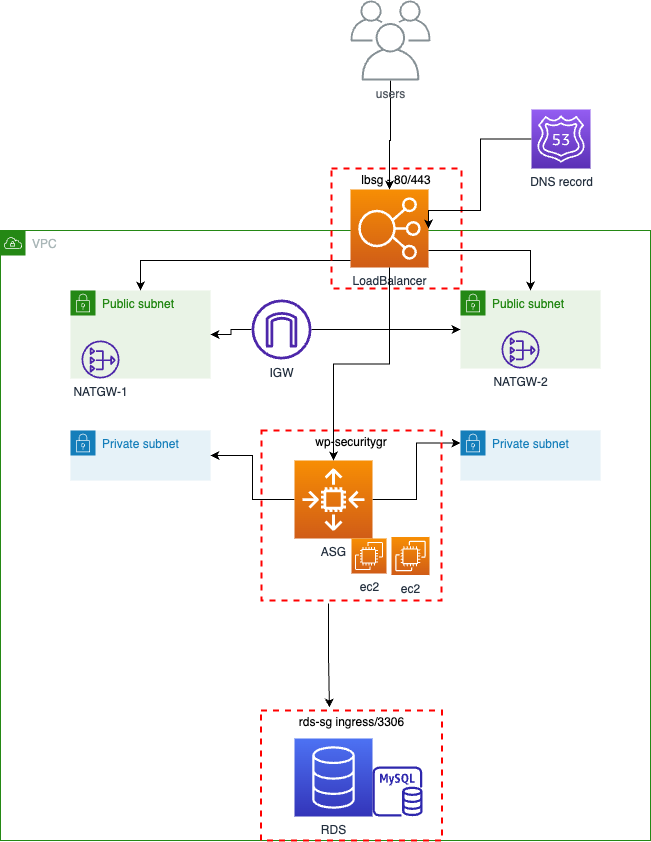

The diagram above was exported from draw.io. Its source (the exported page's mxGraphModel, read from the mxfile embedded in the PNG):
<mxGraphModel dx="954" dy="1723" grid="1" gridSize="10" guides="1" tooltips="1" connect="1" arrows="1" fold="1" page="1" pageScale="1" pageWidth="827" pageHeight="1169" math="0" shadow="0">
  <root>
    <mxCell id="0" />
    <mxCell id="1" parent="0" />
    <mxCell id="Yl1EgJB3f9tr2Fbb_SZK-1" value="VPC" style="points=[[0,0],[0.25,0],[0.5,0],[0.75,0],[1,0],[1,0.25],[1,0.5],[1,0.75],[1,1],[0.75,1],[0.5,1],[0.25,1],[0,1],[0,0.75],[0,0.5],[0,0.25]];outlineConnect=0;gradientColor=none;html=1;whiteSpace=wrap;fontSize=12;fontStyle=0;container=1;pointerEvents=0;collapsible=0;recursiveResize=0;shape=mxgraph.aws4.group;grIcon=mxgraph.aws4.group_vpc;strokeColor=#248814;fillColor=none;verticalAlign=top;align=left;spacingLeft=30;fontColor=#AAB7B8;dashed=0;" vertex="1" parent="1">
      <mxGeometry x="89" y="40" width="650" height="610" as="geometry" />
    </mxCell>
    <mxCell id="Yl1EgJB3f9tr2Fbb_SZK-2" value="Public subnet" style="points=[[0,0],[0.25,0],[0.5,0],[0.75,0],[1,0],[1,0.25],[1,0.5],[1,0.75],[1,1],[0.75,1],[0.5,1],[0.25,1],[0,1],[0,0.75],[0,0.5],[0,0.25]];outlineConnect=0;gradientColor=none;html=1;whiteSpace=wrap;fontSize=12;fontStyle=0;container=1;pointerEvents=0;collapsible=0;recursiveResize=0;shape=mxgraph.aws4.group;grIcon=mxgraph.aws4.group_security_group;grStroke=0;strokeColor=#248814;fillColor=#E9F3E6;verticalAlign=top;align=left;spacingLeft=30;fontColor=#248814;dashed=0;" vertex="1" parent="Yl1EgJB3f9tr2Fbb_SZK-1">
      <mxGeometry x="460" y="60" width="140" height="78" as="geometry" />
    </mxCell>
    <mxCell id="Yl1EgJB3f9tr2Fbb_SZK-21" value="NATGW-2" style="sketch=0;outlineConnect=0;fontColor=#232F3E;gradientColor=none;fillColor=#4D27AA;strokeColor=none;dashed=0;verticalLabelPosition=bottom;verticalAlign=top;align=center;html=1;fontSize=12;fontStyle=0;aspect=fixed;pointerEvents=1;shape=mxgraph.aws4.nat_gateway;" vertex="1" parent="Yl1EgJB3f9tr2Fbb_SZK-2">
      <mxGeometry x="41" y="40" width="38" height="38" as="geometry" />
    </mxCell>
    <mxCell id="Yl1EgJB3f9tr2Fbb_SZK-3" value="Public subnet" style="points=[[0,0],[0.25,0],[0.5,0],[0.75,0],[1,0],[1,0.25],[1,0.5],[1,0.75],[1,1],[0.75,1],[0.5,1],[0.25,1],[0,1],[0,0.75],[0,0.5],[0,0.25]];outlineConnect=0;gradientColor=none;html=1;whiteSpace=wrap;fontSize=12;fontStyle=0;container=1;pointerEvents=0;collapsible=0;recursiveResize=0;shape=mxgraph.aws4.group;grIcon=mxgraph.aws4.group_security_group;grStroke=0;strokeColor=#248814;fillColor=#E9F3E6;verticalAlign=top;align=left;spacingLeft=30;fontColor=#248814;dashed=0;" vertex="1" parent="Yl1EgJB3f9tr2Fbb_SZK-1">
      <mxGeometry x="70" y="60" width="140" height="88" as="geometry" />
    </mxCell>
    <mxCell id="Yl1EgJB3f9tr2Fbb_SZK-20" value="NATGW-1" style="sketch=0;outlineConnect=0;fontColor=#232F3E;gradientColor=none;fillColor=#4D27AA;strokeColor=none;dashed=0;verticalLabelPosition=bottom;verticalAlign=top;align=center;html=1;fontSize=12;fontStyle=0;aspect=fixed;pointerEvents=1;shape=mxgraph.aws4.nat_gateway;" vertex="1" parent="Yl1EgJB3f9tr2Fbb_SZK-3">
      <mxGeometry x="11" y="50" width="38" height="38" as="geometry" />
    </mxCell>
    <mxCell id="Yl1EgJB3f9tr2Fbb_SZK-4" value="Private subnet" style="points=[[0,0],[0.25,0],[0.5,0],[0.75,0],[1,0],[1,0.25],[1,0.5],[1,0.75],[1,1],[0.75,1],[0.5,1],[0.25,1],[0,1],[0,0.75],[0,0.5],[0,0.25]];outlineConnect=0;gradientColor=none;html=1;whiteSpace=wrap;fontSize=12;fontStyle=0;container=1;pointerEvents=0;collapsible=0;recursiveResize=0;shape=mxgraph.aws4.group;grIcon=mxgraph.aws4.group_security_group;grStroke=0;strokeColor=#147EBA;fillColor=#E6F2F8;verticalAlign=top;align=left;spacingLeft=30;fontColor=#147EBA;dashed=0;" vertex="1" parent="Yl1EgJB3f9tr2Fbb_SZK-1">
      <mxGeometry x="460" y="200" width="140" height="50" as="geometry" />
    </mxCell>
    <mxCell id="Yl1EgJB3f9tr2Fbb_SZK-5" value="Private subnet" style="points=[[0,0],[0.25,0],[0.5,0],[0.75,0],[1,0],[1,0.25],[1,0.5],[1,0.75],[1,1],[0.75,1],[0.5,1],[0.25,1],[0,1],[0,0.75],[0,0.5],[0,0.25]];outlineConnect=0;gradientColor=none;html=1;whiteSpace=wrap;fontSize=12;fontStyle=0;container=1;pointerEvents=0;collapsible=0;recursiveResize=0;shape=mxgraph.aws4.group;grIcon=mxgraph.aws4.group_security_group;grStroke=0;strokeColor=#147EBA;fillColor=#E6F2F8;verticalAlign=top;align=left;spacingLeft=30;fontColor=#147EBA;dashed=0;" vertex="1" parent="Yl1EgJB3f9tr2Fbb_SZK-1">
      <mxGeometry x="70" y="200" width="140" height="50" as="geometry" />
    </mxCell>
    <mxCell id="Yl1EgJB3f9tr2Fbb_SZK-7" style="edgeStyle=orthogonalEdgeStyle;rounded=0;orthogonalLoop=1;jettySize=auto;html=1;entryX=0;entryY=0.25;entryDx=0;entryDy=0;" edge="1" parent="Yl1EgJB3f9tr2Fbb_SZK-1" source="Yl1EgJB3f9tr2Fbb_SZK-12" target="Yl1EgJB3f9tr2Fbb_SZK-4">
      <mxGeometry relative="1" as="geometry">
        <mxPoint x="414" y="269" as="sourcePoint" />
      </mxGeometry>
    </mxCell>
    <mxCell id="Yl1EgJB3f9tr2Fbb_SZK-13" style="edgeStyle=orthogonalEdgeStyle;rounded=0;orthogonalLoop=1;jettySize=auto;html=1;" edge="1" parent="Yl1EgJB3f9tr2Fbb_SZK-1" source="Yl1EgJB3f9tr2Fbb_SZK-12" target="Yl1EgJB3f9tr2Fbb_SZK-5">
      <mxGeometry relative="1" as="geometry" />
    </mxCell>
    <mxCell id="Yl1EgJB3f9tr2Fbb_SZK-12" value="ASG" style="sketch=0;points=[[0,0,0],[0.25,0,0],[0.5,0,0],[0.75,0,0],[1,0,0],[0,1,0],[0.25,1,0],[0.5,1,0],[0.75,1,0],[1,1,0],[0,0.25,0],[0,0.5,0],[0,0.75,0],[1,0.25,0],[1,0.5,0],[1,0.75,0]];outlineConnect=0;fontColor=#232F3E;gradientColor=#F78E04;gradientDirection=north;fillColor=#D05C17;strokeColor=#ffffff;dashed=0;verticalLabelPosition=bottom;verticalAlign=top;align=center;html=1;fontSize=12;fontStyle=0;aspect=fixed;shape=mxgraph.aws4.resourceIcon;resIcon=mxgraph.aws4.auto_scaling2;" vertex="1" parent="Yl1EgJB3f9tr2Fbb_SZK-1">
      <mxGeometry x="294" y="230" width="78" height="78" as="geometry" />
    </mxCell>
    <mxCell id="Yl1EgJB3f9tr2Fbb_SZK-14" value="ec2" style="sketch=0;points=[[0,0,0],[0.25,0,0],[0.5,0,0],[0.75,0,0],[1,0,0],[0,1,0],[0.25,1,0],[0.5,1,0],[0.75,1,0],[1,1,0],[0,0.25,0],[0,0.5,0],[0,0.75,0],[1,0.25,0],[1,0.5,0],[1,0.75,0]];outlineConnect=0;fontColor=#232F3E;gradientColor=#F78E04;gradientDirection=north;fillColor=#D05C17;strokeColor=#ffffff;dashed=0;verticalLabelPosition=bottom;verticalAlign=top;align=center;html=1;fontSize=12;fontStyle=0;aspect=fixed;shape=mxgraph.aws4.resourceIcon;resIcon=mxgraph.aws4.ec2;" vertex="1" parent="Yl1EgJB3f9tr2Fbb_SZK-1">
      <mxGeometry x="391" y="306.5" width="38" height="38" as="geometry" />
    </mxCell>
    <mxCell id="Yl1EgJB3f9tr2Fbb_SZK-15" value="ec2" style="sketch=0;points=[[0,0,0],[0.25,0,0],[0.5,0,0],[0.75,0,0],[1,0,0],[0,1,0],[0.25,1,0],[0.5,1,0],[0.75,1,0],[1,1,0],[0,0.25,0],[0,0.5,0],[0,0.75,0],[1,0.25,0],[1,0.5,0],[1,0.75,0]];outlineConnect=0;fontColor=#232F3E;gradientColor=#F78E04;gradientDirection=north;fillColor=#D05C17;strokeColor=#ffffff;dashed=0;verticalLabelPosition=bottom;verticalAlign=top;align=center;html=1;fontSize=12;fontStyle=0;aspect=fixed;shape=mxgraph.aws4.resourceIcon;resIcon=mxgraph.aws4.ec2;" vertex="1" parent="Yl1EgJB3f9tr2Fbb_SZK-1">
      <mxGeometry x="351" y="308" width="35" height="35" as="geometry" />
    </mxCell>
    <mxCell id="Yl1EgJB3f9tr2Fbb_SZK-33" style="edgeStyle=orthogonalEdgeStyle;rounded=0;orthogonalLoop=1;jettySize=auto;html=1;" edge="1" parent="Yl1EgJB3f9tr2Fbb_SZK-1" source="Yl1EgJB3f9tr2Fbb_SZK-22" target="Yl1EgJB3f9tr2Fbb_SZK-2">
      <mxGeometry relative="1" as="geometry" />
    </mxCell>
    <mxCell id="Yl1EgJB3f9tr2Fbb_SZK-34" style="edgeStyle=orthogonalEdgeStyle;rounded=0;orthogonalLoop=1;jettySize=auto;html=1;entryX=1;entryY=0.5;entryDx=0;entryDy=0;" edge="1" parent="Yl1EgJB3f9tr2Fbb_SZK-1" source="Yl1EgJB3f9tr2Fbb_SZK-22" target="Yl1EgJB3f9tr2Fbb_SZK-3">
      <mxGeometry relative="1" as="geometry" />
    </mxCell>
    <mxCell id="Yl1EgJB3f9tr2Fbb_SZK-22" value="IGW" style="sketch=0;outlineConnect=0;fontColor=#232F3E;gradientColor=none;fillColor=#4D27AA;strokeColor=none;dashed=0;verticalLabelPosition=bottom;verticalAlign=top;align=center;html=1;fontSize=12;fontStyle=0;aspect=fixed;pointerEvents=1;shape=mxgraph.aws4.internet_gateway;" vertex="1" parent="Yl1EgJB3f9tr2Fbb_SZK-1">
      <mxGeometry x="251" y="69" width="60" height="60" as="geometry" />
    </mxCell>
    <mxCell id="Yl1EgJB3f9tr2Fbb_SZK-25" value="RDS" style="sketch=0;points=[[0,0,0],[0.25,0,0],[0.5,0,0],[0.75,0,0],[1,0,0],[0,1,0],[0.25,1,0],[0.5,1,0],[0.75,1,0],[1,1,0],[0,0.25,0],[0,0.5,0],[0,0.75,0],[1,0.25,0],[1,0.5,0],[1,0.75,0]];outlineConnect=0;fontColor=#232F3E;gradientColor=#4D72F3;gradientDirection=north;fillColor=#3334B9;strokeColor=#ffffff;dashed=0;verticalLabelPosition=bottom;verticalAlign=top;align=center;html=1;fontSize=12;fontStyle=0;aspect=fixed;shape=mxgraph.aws4.resourceIcon;resIcon=mxgraph.aws4.database;" vertex="1" parent="Yl1EgJB3f9tr2Fbb_SZK-1">
      <mxGeometry x="294" y="508" width="78" height="78" as="geometry" />
    </mxCell>
    <mxCell id="Yl1EgJB3f9tr2Fbb_SZK-26" value="" style="sketch=0;outlineConnect=0;fontColor=#232F3E;gradientColor=none;fillColor=#2E27AD;strokeColor=none;dashed=0;verticalLabelPosition=bottom;verticalAlign=top;align=center;html=1;fontSize=12;fontStyle=0;aspect=fixed;pointerEvents=1;shape=mxgraph.aws4.rds_mysql_instance;" vertex="1" parent="Yl1EgJB3f9tr2Fbb_SZK-1">
      <mxGeometry x="372" y="536" width="50" height="50" as="geometry" />
    </mxCell>
    <mxCell id="Yl1EgJB3f9tr2Fbb_SZK-30" value="wp-securitygr" style="fontStyle=0;verticalAlign=top;align=center;spacingTop=-2;fillColor=none;rounded=0;whiteSpace=wrap;html=1;strokeColor=#FF0000;strokeWidth=2;dashed=1;container=1;collapsible=0;expand=0;recursiveResize=0;" vertex="1" parent="Yl1EgJB3f9tr2Fbb_SZK-1">
      <mxGeometry x="261" y="200" width="180" height="170" as="geometry" />
    </mxCell>
    <mxCell id="Yl1EgJB3f9tr2Fbb_SZK-28" style="edgeStyle=orthogonalEdgeStyle;rounded=0;orthogonalLoop=1;jettySize=auto;html=1;entryX=0.378;entryY=-0.023;entryDx=0;entryDy=0;entryPerimeter=0;exitX=0.372;exitY=1.018;exitDx=0;exitDy=0;exitPerimeter=0;" edge="1" parent="Yl1EgJB3f9tr2Fbb_SZK-1" source="Yl1EgJB3f9tr2Fbb_SZK-30" target="Yl1EgJB3f9tr2Fbb_SZK-35">
      <mxGeometry relative="1" as="geometry">
        <mxPoint x="331.04999999999995" y="440" as="targetPoint" />
      </mxGeometry>
    </mxCell>
    <mxCell id="Yl1EgJB3f9tr2Fbb_SZK-35" value="rds-sg ingress/3306" style="fontStyle=0;verticalAlign=top;align=center;spacingTop=-2;fillColor=none;rounded=0;whiteSpace=wrap;html=1;strokeColor=#FF0000;strokeWidth=2;dashed=1;container=1;collapsible=0;expand=0;recursiveResize=0;" vertex="1" parent="Yl1EgJB3f9tr2Fbb_SZK-1">
      <mxGeometry x="260.5" y="480" width="181" height="130" as="geometry" />
    </mxCell>
    <mxCell id="Yl1EgJB3f9tr2Fbb_SZK-17" style="edgeStyle=orthogonalEdgeStyle;rounded=0;orthogonalLoop=1;jettySize=auto;html=1;entryX=0.5;entryY=0;entryDx=0;entryDy=0;entryPerimeter=0;" edge="1" parent="1" source="Yl1EgJB3f9tr2Fbb_SZK-9" target="Yl1EgJB3f9tr2Fbb_SZK-16">
      <mxGeometry relative="1" as="geometry">
        <Array as="points">
          <mxPoint x="479" y="-50" />
          <mxPoint x="478" y="-50" />
        </Array>
      </mxGeometry>
    </mxCell>
    <mxCell id="Yl1EgJB3f9tr2Fbb_SZK-9" value="users" style="sketch=0;outlineConnect=0;gradientColor=none;fontColor=#545B64;strokeColor=none;fillColor=#879196;dashed=0;verticalLabelPosition=bottom;verticalAlign=top;align=center;html=1;fontSize=12;fontStyle=0;aspect=fixed;shape=mxgraph.aws4.illustration_users;pointerEvents=1" vertex="1" parent="1">
      <mxGeometry x="439" y="-190" width="80" height="80" as="geometry" />
    </mxCell>
    <mxCell id="Yl1EgJB3f9tr2Fbb_SZK-16" value="LoadBalancer" style="sketch=0;points=[[0,0,0],[0.25,0,0],[0.5,0,0],[0.75,0,0],[1,0,0],[0,1,0],[0.25,1,0],[0.5,1,0],[0.75,1,0],[1,1,0],[0,0.25,0],[0,0.5,0],[0,0.75,0],[1,0.25,0],[1,0.5,0],[1,0.75,0]];outlineConnect=0;fontColor=#232F3E;gradientColor=#F78E04;gradientDirection=north;fillColor=#D05C17;strokeColor=#ffffff;dashed=0;verticalLabelPosition=bottom;verticalAlign=top;align=center;html=1;fontSize=12;fontStyle=0;aspect=fixed;shape=mxgraph.aws4.resourceIcon;resIcon=mxgraph.aws4.elastic_load_balancing;" vertex="1" parent="1">
      <mxGeometry x="439" y="-1" width="78" height="78" as="geometry" />
    </mxCell>
    <mxCell id="Yl1EgJB3f9tr2Fbb_SZK-18" style="edgeStyle=orthogonalEdgeStyle;rounded=0;orthogonalLoop=1;jettySize=auto;html=1;" edge="1" parent="1" source="Yl1EgJB3f9tr2Fbb_SZK-16" target="Yl1EgJB3f9tr2Fbb_SZK-3">
      <mxGeometry relative="1" as="geometry">
        <Array as="points">
          <mxPoint x="229" y="70" />
        </Array>
      </mxGeometry>
    </mxCell>
    <mxCell id="Yl1EgJB3f9tr2Fbb_SZK-19" style="edgeStyle=orthogonalEdgeStyle;rounded=0;orthogonalLoop=1;jettySize=auto;html=1;" edge="1" parent="1" source="Yl1EgJB3f9tr2Fbb_SZK-16" target="Yl1EgJB3f9tr2Fbb_SZK-2">
      <mxGeometry relative="1" as="geometry">
        <Array as="points">
          <mxPoint x="619" y="60" />
        </Array>
      </mxGeometry>
    </mxCell>
    <mxCell id="Yl1EgJB3f9tr2Fbb_SZK-29" style="edgeStyle=orthogonalEdgeStyle;rounded=0;orthogonalLoop=1;jettySize=auto;html=1;entryX=0.5;entryY=0;entryDx=0;entryDy=0;entryPerimeter=0;" edge="1" parent="1" source="Yl1EgJB3f9tr2Fbb_SZK-16" target="Yl1EgJB3f9tr2Fbb_SZK-12">
      <mxGeometry relative="1" as="geometry" />
    </mxCell>
    <mxCell id="Yl1EgJB3f9tr2Fbb_SZK-31" value="lbsg - 80/443" style="fontStyle=0;verticalAlign=top;align=center;spacingTop=-2;fillColor=none;rounded=0;whiteSpace=wrap;html=1;strokeColor=#FF0000;strokeWidth=2;dashed=1;container=1;collapsible=0;expand=0;recursiveResize=0;" vertex="1" parent="1">
      <mxGeometry x="420" y="-22" width="130" height="120" as="geometry" />
    </mxCell>
    <mxCell id="Yl1EgJB3f9tr2Fbb_SZK-40" style="edgeStyle=orthogonalEdgeStyle;rounded=0;orthogonalLoop=1;jettySize=auto;html=1;entryX=1;entryY=0.5;entryDx=0;entryDy=0;entryPerimeter=0;" edge="1" parent="1" source="Yl1EgJB3f9tr2Fbb_SZK-38" target="Yl1EgJB3f9tr2Fbb_SZK-16">
      <mxGeometry relative="1" as="geometry">
        <Array as="points">
          <mxPoint x="569" y="-51" />
          <mxPoint x="569" y="20" />
          <mxPoint x="517" y="20" />
        </Array>
      </mxGeometry>
    </mxCell>
    <mxCell id="Yl1EgJB3f9tr2Fbb_SZK-38" value="DNS record" style="sketch=0;points=[[0,0,0],[0.25,0,0],[0.5,0,0],[0.75,0,0],[1,0,0],[0,1,0],[0.25,1,0],[0.5,1,0],[0.75,1,0],[1,1,0],[0,0.25,0],[0,0.5,0],[0,0.75,0],[1,0.25,0],[1,0.5,0],[1,0.75,0]];outlineConnect=0;fontColor=#232F3E;gradientColor=#945DF2;gradientDirection=north;fillColor=#5A30B5;strokeColor=#ffffff;dashed=0;verticalLabelPosition=bottom;verticalAlign=top;align=center;html=1;fontSize=12;fontStyle=0;aspect=fixed;shape=mxgraph.aws4.resourceIcon;resIcon=mxgraph.aws4.route_53;" vertex="1" parent="1">
      <mxGeometry x="620" y="-81" width="59" height="59" as="geometry" />
    </mxCell>
  </root>
</mxGraphModel>